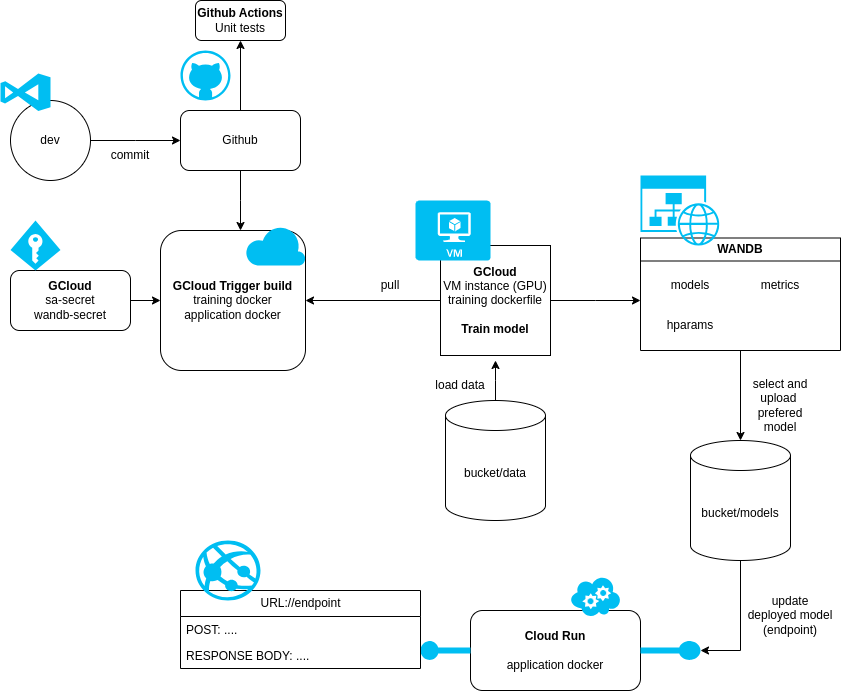

The diagram above was exported from draw.io. Its source (the exported page's mxGraphModel, read from the mxfile embedded in the PNG):
<mxGraphModel dx="1434" dy="722" grid="1" gridSize="10" guides="1" tooltips="1" connect="1" arrows="1" fold="1" page="1" pageScale="1" pageWidth="1600" pageHeight="900" math="0" shadow="0">
  <root>
    <mxCell id="0" />
    <mxCell id="1" parent="0" />
    <mxCell id="NKinM3kjj0oLtZH-pIIy-3" style="edgeStyle=orthogonalEdgeStyle;rounded=0;orthogonalLoop=1;jettySize=auto;html=1;exitX=1;exitY=0.5;exitDx=0;exitDy=0;" parent="1" source="NKinM3kjj0oLtZH-pIIy-1" edge="1">
      <mxGeometry relative="1" as="geometry">
        <mxPoint x="190" y="160" as="targetPoint" />
      </mxGeometry>
    </mxCell>
    <mxCell id="NKinM3kjj0oLtZH-pIIy-1" value="dev" style="ellipse;whiteSpace=wrap;html=1;aspect=fixed;" parent="1" vertex="1">
      <mxGeometry x="20" y="120" width="80" height="80" as="geometry" />
    </mxCell>
    <mxCell id="NKinM3kjj0oLtZH-pIIy-5" value="commit" style="text;html=1;strokeColor=none;fillColor=none;align=center;verticalAlign=middle;whiteSpace=wrap;rounded=0;" parent="1" vertex="1">
      <mxGeometry x="110" y="160" width="60" height="30" as="geometry" />
    </mxCell>
    <mxCell id="NKinM3kjj0oLtZH-pIIy-10" style="edgeStyle=orthogonalEdgeStyle;rounded=0;orthogonalLoop=1;jettySize=auto;html=1;exitX=0.5;exitY=0;exitDx=0;exitDy=0;" parent="1" source="NKinM3kjj0oLtZH-pIIy-7" target="NKinM3kjj0oLtZH-pIIy-11" edge="1">
      <mxGeometry relative="1" as="geometry">
        <mxPoint x="250" y="90" as="targetPoint" />
      </mxGeometry>
    </mxCell>
    <mxCell id="NKinM3kjj0oLtZH-pIIy-12" style="edgeStyle=orthogonalEdgeStyle;rounded=0;orthogonalLoop=1;jettySize=auto;html=1;exitX=0.5;exitY=1;exitDx=0;exitDy=0;" parent="1" source="NKinM3kjj0oLtZH-pIIy-7" edge="1">
      <mxGeometry relative="1" as="geometry">
        <mxPoint x="250" y="250" as="targetPoint" />
      </mxGeometry>
    </mxCell>
    <mxCell id="NKinM3kjj0oLtZH-pIIy-7" value="Github" style="rounded=1;whiteSpace=wrap;html=1;" parent="1" vertex="1">
      <mxGeometry x="190" y="130" width="120" height="60" as="geometry" />
    </mxCell>
    <mxCell id="NKinM3kjj0oLtZH-pIIy-11" value="&lt;div&gt;&lt;b&gt;Github Actions&lt;/b&gt;&lt;/div&gt;&lt;div&gt;Unit tests&lt;br&gt;&lt;/div&gt;" style="rounded=1;whiteSpace=wrap;html=1;" parent="1" vertex="1">
      <mxGeometry x="205" y="20" width="90" height="40" as="geometry" />
    </mxCell>
    <mxCell id="NKinM3kjj0oLtZH-pIIy-13" value="&lt;div&gt;&lt;b&gt;GCloud Trigger build&lt;/b&gt;&lt;/div&gt;&lt;div&gt;training docker&lt;/div&gt;&lt;div&gt;application docker&lt;br&gt;&lt;/div&gt;" style="rounded=1;whiteSpace=wrap;html=1;" parent="1" vertex="1">
      <mxGeometry x="170" y="250" width="145" height="140" as="geometry" />
    </mxCell>
    <mxCell id="NKinM3kjj0oLtZH-pIIy-16" style="edgeStyle=orthogonalEdgeStyle;rounded=0;orthogonalLoop=1;jettySize=auto;html=1;exitX=0;exitY=0.5;exitDx=0;exitDy=0;" parent="1" source="NKinM3kjj0oLtZH-pIIy-14" target="NKinM3kjj0oLtZH-pIIy-13" edge="1">
      <mxGeometry relative="1" as="geometry" />
    </mxCell>
    <mxCell id="NKinM3kjj0oLtZH-pIIy-32" style="edgeStyle=orthogonalEdgeStyle;rounded=0;orthogonalLoop=1;jettySize=auto;html=1;exitX=1;exitY=0.5;exitDx=0;exitDy=0;" parent="1" source="NKinM3kjj0oLtZH-pIIy-14" edge="1">
      <mxGeometry relative="1" as="geometry">
        <mxPoint x="650" y="320" as="targetPoint" />
      </mxGeometry>
    </mxCell>
    <mxCell id="NKinM3kjj0oLtZH-pIIy-14" value="&lt;b&gt;GCloud&lt;/b&gt;&lt;br&gt;VM instance (GPU)&lt;br&gt;training dockerfile&lt;br&gt;&lt;br&gt;&lt;b&gt;Train model&lt;/b&gt;" style="whiteSpace=wrap;html=1;aspect=fixed;" parent="1" vertex="1">
      <mxGeometry x="450" y="265" width="110" height="110" as="geometry" />
    </mxCell>
    <mxCell id="NKinM3kjj0oLtZH-pIIy-17" value="&lt;div&gt;pull&lt;/div&gt;" style="text;html=1;strokeColor=none;fillColor=none;align=center;verticalAlign=middle;whiteSpace=wrap;rounded=0;" parent="1" vertex="1">
      <mxGeometry x="370" y="290" width="60" height="30" as="geometry" />
    </mxCell>
    <mxCell id="NKinM3kjj0oLtZH-pIIy-22" style="edgeStyle=orthogonalEdgeStyle;rounded=0;orthogonalLoop=1;jettySize=auto;html=1;exitX=1;exitY=0.5;exitDx=0;exitDy=0;entryX=0;entryY=0.5;entryDx=0;entryDy=0;" parent="1" source="NKinM3kjj0oLtZH-pIIy-21" target="NKinM3kjj0oLtZH-pIIy-13" edge="1">
      <mxGeometry relative="1" as="geometry" />
    </mxCell>
    <mxCell id="NKinM3kjj0oLtZH-pIIy-21" value="&lt;div&gt;&lt;b&gt;GCloud&lt;/b&gt;&lt;/div&gt;&lt;div&gt;sa-secret&lt;/div&gt;&lt;div&gt;wandb-secret&lt;br&gt;&lt;/div&gt;" style="rounded=1;whiteSpace=wrap;html=1;" parent="1" vertex="1">
      <mxGeometry x="20" y="290" width="120" height="60" as="geometry" />
    </mxCell>
    <mxCell id="NKinM3kjj0oLtZH-pIIy-27" style="edgeStyle=orthogonalEdgeStyle;rounded=0;orthogonalLoop=1;jettySize=auto;html=1;exitX=0.5;exitY=0;exitDx=0;exitDy=0;exitPerimeter=0;" parent="1" source="NKinM3kjj0oLtZH-pIIy-25" edge="1">
      <mxGeometry relative="1" as="geometry">
        <mxPoint x="505" y="380" as="targetPoint" />
      </mxGeometry>
    </mxCell>
    <mxCell id="NKinM3kjj0oLtZH-pIIy-25" value="bucket/data" style="shape=cylinder3;whiteSpace=wrap;html=1;boundedLbl=1;backgroundOutline=1;size=15;" parent="1" vertex="1">
      <mxGeometry x="455" y="420" width="100" height="120" as="geometry" />
    </mxCell>
    <mxCell id="NKinM3kjj0oLtZH-pIIy-28" value="bucket/models" style="shape=cylinder3;whiteSpace=wrap;html=1;boundedLbl=1;backgroundOutline=1;size=15;" parent="1" vertex="1">
      <mxGeometry x="700" y="460" width="100" height="120" as="geometry" />
    </mxCell>
    <mxCell id="NKinM3kjj0oLtZH-pIIy-29" value="load data" style="text;html=1;strokeColor=none;fillColor=none;align=center;verticalAlign=middle;whiteSpace=wrap;rounded=0;" parent="1" vertex="1">
      <mxGeometry x="440" y="390" width="60" height="30" as="geometry" />
    </mxCell>
    <mxCell id="NKinM3kjj0oLtZH-pIIy-33" value="WANDB" style="swimlane;whiteSpace=wrap;html=1;" parent="1" vertex="1">
      <mxGeometry x="650" y="257.5" width="200" height="112.5" as="geometry" />
    </mxCell>
    <mxCell id="NKinM3kjj0oLtZH-pIIy-35" value="models" style="text;html=1;strokeColor=none;fillColor=none;align=center;verticalAlign=middle;whiteSpace=wrap;rounded=0;" parent="NKinM3kjj0oLtZH-pIIy-33" vertex="1">
      <mxGeometry x="20" y="32.5" width="60" height="30" as="geometry" />
    </mxCell>
    <mxCell id="NKinM3kjj0oLtZH-pIIy-37" value="hparams" style="text;html=1;strokeColor=none;fillColor=none;align=center;verticalAlign=middle;whiteSpace=wrap;rounded=0;" parent="NKinM3kjj0oLtZH-pIIy-33" vertex="1">
      <mxGeometry x="20" y="72.5" width="60" height="30" as="geometry" />
    </mxCell>
    <mxCell id="NKinM3kjj0oLtZH-pIIy-38" value="metrics" style="text;html=1;strokeColor=none;fillColor=none;align=center;verticalAlign=middle;whiteSpace=wrap;rounded=0;" parent="NKinM3kjj0oLtZH-pIIy-33" vertex="1">
      <mxGeometry x="110" y="32.5" width="60" height="30" as="geometry" />
    </mxCell>
    <mxCell id="NKinM3kjj0oLtZH-pIIy-40" style="edgeStyle=orthogonalEdgeStyle;rounded=0;orthogonalLoop=1;jettySize=auto;html=1;exitX=0.5;exitY=1;exitDx=0;exitDy=0;entryX=0.5;entryY=0;entryDx=0;entryDy=0;entryPerimeter=0;" parent="1" source="NKinM3kjj0oLtZH-pIIy-33" target="NKinM3kjj0oLtZH-pIIy-28" edge="1">
      <mxGeometry relative="1" as="geometry" />
    </mxCell>
    <mxCell id="NKinM3kjj0oLtZH-pIIy-41" value="select and upload&amp;nbsp; prefered model" style="text;html=1;strokeColor=none;fillColor=none;align=center;verticalAlign=middle;whiteSpace=wrap;rounded=0;" parent="1" vertex="1">
      <mxGeometry x="760" y="410" width="60" height="30" as="geometry" />
    </mxCell>
    <mxCell id="NKinM3kjj0oLtZH-pIIy-43" value="&lt;div&gt;&lt;b&gt;Cloud Run &lt;/b&gt;&lt;/div&gt;&lt;br&gt;application docker" style="rounded=1;whiteSpace=wrap;html=1;" parent="1" vertex="1">
      <mxGeometry x="480" y="630" width="170" height="80" as="geometry" />
    </mxCell>
    <mxCell id="NKinM3kjj0oLtZH-pIIy-45" value="update deployed model (endpoint)" style="text;html=1;strokeColor=none;fillColor=none;align=center;verticalAlign=middle;whiteSpace=wrap;rounded=0;" parent="1" vertex="1">
      <mxGeometry x="755" y="620" width="90" height="30" as="geometry" />
    </mxCell>
    <mxCell id="NKinM3kjj0oLtZH-pIIy-47" value="" style="verticalLabelPosition=bottom;html=1;verticalAlign=top;align=center;strokeColor=none;fillColor=#00BEF2;shape=mxgraph.azure.service_endpoint;rotation=-180;" parent="1" vertex="1">
      <mxGeometry x="650" y="660" width="60" height="20" as="geometry" />
    </mxCell>
    <mxCell id="NKinM3kjj0oLtZH-pIIy-49" style="edgeStyle=orthogonalEdgeStyle;rounded=0;orthogonalLoop=1;jettySize=auto;html=1;exitX=0.5;exitY=1;exitDx=0;exitDy=0;exitPerimeter=0;entryX=0;entryY=0.5;entryDx=0;entryDy=0;entryPerimeter=0;" parent="1" source="NKinM3kjj0oLtZH-pIIy-28" target="NKinM3kjj0oLtZH-pIIy-47" edge="1">
      <mxGeometry relative="1" as="geometry" />
    </mxCell>
    <mxCell id="NKinM3kjj0oLtZH-pIIy-50" value="" style="verticalLabelPosition=bottom;html=1;verticalAlign=top;align=center;strokeColor=none;fillColor=#00BEF2;shape=mxgraph.azure.service_endpoint;" parent="1" vertex="1">
      <mxGeometry x="430" y="660" width="50" height="20" as="geometry" />
    </mxCell>
    <mxCell id="NKinM3kjj0oLtZH-pIIy-53" value="URL://endpoint" style="swimlane;fontStyle=0;childLayout=stackLayout;horizontal=1;startSize=26;fillColor=none;horizontalStack=0;resizeParent=1;resizeParentMax=0;resizeLast=0;collapsible=1;marginBottom=0;html=1;" parent="1" vertex="1">
      <mxGeometry x="190" y="610" width="240" height="78" as="geometry" />
    </mxCell>
    <mxCell id="NKinM3kjj0oLtZH-pIIy-54" value="POST: ...." style="text;strokeColor=none;fillColor=none;align=left;verticalAlign=top;spacingLeft=4;spacingRight=4;overflow=hidden;rotatable=0;points=[[0,0.5],[1,0.5]];portConstraint=eastwest;whiteSpace=wrap;html=1;" parent="NKinM3kjj0oLtZH-pIIy-53" vertex="1">
      <mxGeometry y="26" width="240" height="26" as="geometry" />
    </mxCell>
    <mxCell id="NKinM3kjj0oLtZH-pIIy-56" value="&lt;div&gt;RESPONSE BODY: ....&lt;br&gt;&lt;/div&gt;" style="text;strokeColor=none;fillColor=none;align=left;verticalAlign=top;spacingLeft=4;spacingRight=4;overflow=hidden;rotatable=0;points=[[0,0.5],[1,0.5]];portConstraint=eastwest;whiteSpace=wrap;html=1;" parent="NKinM3kjj0oLtZH-pIIy-53" vertex="1">
      <mxGeometry y="52" width="240" height="26" as="geometry" />
    </mxCell>
    <mxCell id="NKinM3kjj0oLtZH-pIIy-60" value="" style="verticalLabelPosition=bottom;html=1;verticalAlign=top;align=center;strokeColor=none;fillColor=#00BEF2;shape=mxgraph.azure.cloud;" parent="1" vertex="1">
      <mxGeometry x="255" y="245" width="60" height="40" as="geometry" />
    </mxCell>
    <mxCell id="NKinM3kjj0oLtZH-pIIy-62" value="" style="verticalLabelPosition=bottom;html=1;verticalAlign=top;align=center;strokeColor=none;fillColor=#00BEF2;shape=mxgraph.azure.visual_studio_online;" parent="1" vertex="1">
      <mxGeometry x="10" y="93" width="50" height="37.5" as="geometry" />
    </mxCell>
    <mxCell id="NKinM3kjj0oLtZH-pIIy-63" value="" style="verticalLabelPosition=bottom;html=1;verticalAlign=top;align=center;strokeColor=none;fillColor=#00BEF2;shape=mxgraph.azure.access_control;" parent="1" vertex="1">
      <mxGeometry x="20" y="240" width="50" height="50" as="geometry" />
    </mxCell>
    <mxCell id="NKinM3kjj0oLtZH-pIIy-64" value="" style="verticalLabelPosition=bottom;html=1;verticalAlign=top;align=center;strokeColor=none;fillColor=#00BEF2;shape=mxgraph.azure.cloud_service;" parent="1" vertex="1">
      <mxGeometry x="580" y="596" width="50" height="40" as="geometry" />
    </mxCell>
    <mxCell id="NKinM3kjj0oLtZH-pIIy-66" value="" style="verticalLabelPosition=bottom;html=1;verticalAlign=top;align=center;strokeColor=none;fillColor=#00BEF2;shape=mxgraph.azure.github_code;pointerEvents=1;" parent="1" vertex="1">
      <mxGeometry x="190" y="70" width="50" height="50" as="geometry" />
    </mxCell>
    <mxCell id="NKinM3kjj0oLtZH-pIIy-68" value="" style="verticalLabelPosition=bottom;html=1;verticalAlign=top;align=center;strokeColor=none;fillColor=#00BEF2;shape=mxgraph.azure.website_generic;pointerEvents=1;" parent="1" vertex="1">
      <mxGeometry x="650" y="195" width="80" height="70" as="geometry" />
    </mxCell>
    <mxCell id="NKinM3kjj0oLtZH-pIIy-69" value="" style="verticalLabelPosition=bottom;html=1;verticalAlign=top;align=center;strokeColor=none;fillColor=#00BEF2;shape=mxgraph.azure.virtual_machine;" parent="1" vertex="1">
      <mxGeometry x="425" y="220" width="75" height="60" as="geometry" />
    </mxCell>
    <mxCell id="NKinM3kjj0oLtZH-pIIy-70" value="" style="verticalLabelPosition=bottom;html=1;verticalAlign=top;align=center;strokeColor=none;fillColor=#00BEF2;shape=mxgraph.azure.azure_website;pointerEvents=1;" parent="1" vertex="1">
      <mxGeometry x="205" y="560" width="65" height="60" as="geometry" />
    </mxCell>
  </root>
</mxGraphModel>